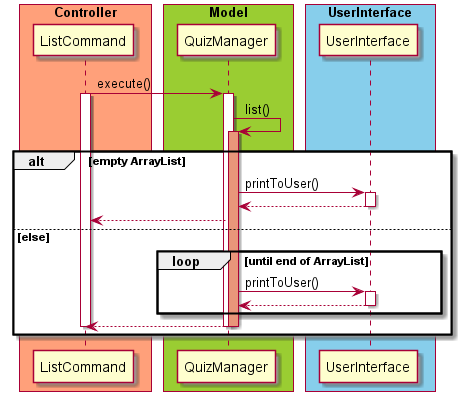

The diagram above was rendered by PlantUML. Its source (embedded in the PNG):
@startuml

skinparam ParticipantPadding 10
skinparam BoxPadding 5

box "Controller" #LightSalmon
participant ListCommand
end box

box "Model" #YellowGreen
participant QuizManager
end box

box "UserInterface" #skyblue
participant UserInterface
end box

ListCommand -> QuizManager : execute()
activate ListCommand
activate QuizManager
QuizManager -> QuizManager : list()
activate QuizManager #DarkSalmon
alt empty ArrayList
    QuizManager -> UserInterface : printToUser()
    activate UserInterface
    UserInterface --> QuizManager
    deactivate UserInterface
    QuizManager --> ListCommand
else else
    loop until end of ArrayList
        QuizManager -> UserInterface : printToUser()
        activate UserInterface
        UserInterface --> QuizManager
        deactivate UserInterface
    end
    QuizManager --> ListCommand
    deactivate QuizManager
    deactivate QuizManager
    deactivate ListCommand
end
@enduml